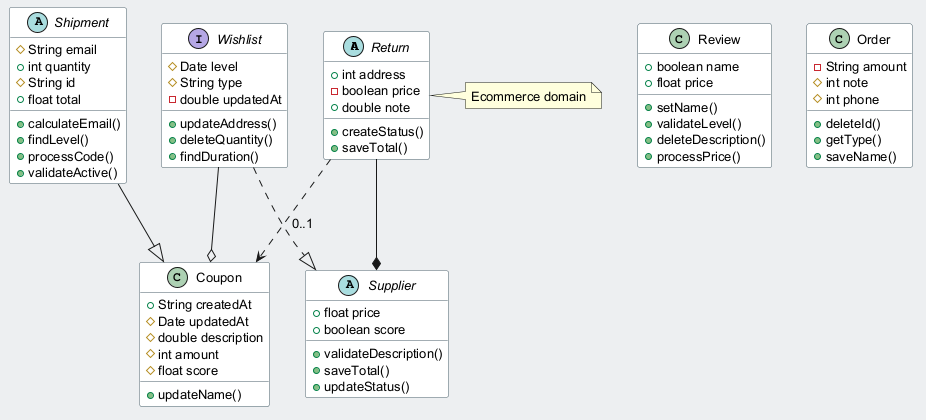

The diagram above was rendered by PlantUML. Its source (embedded in the PNG):
@startuml
skinparam backgroundColor #ECEFF1
skinparam classBackgroundColor #FFFFFF
skinparam classBorderColor #455A64
skinparam defaultFontSize 13
abstract class Return {
  +int address
  -boolean price
  +double note
  +createStatus()
  +saveTotal()
}
abstract class Shipment {
  #String email
  +int quantity
  #String id
  +float total
  +calculateEmail()
  +findLevel()
  +processCode()
  +validateActive()
}
abstract class Supplier {
  +float price
  +boolean score
  +validateDescription()
  +saveTotal()
  +updateStatus()
}
class Review {
  +boolean name
  +float price
  +setName()
  +validateLevel()
  +deleteDescription()
  +processPrice()
}
interface Wishlist {
  #Date level
  #String type
  -double updatedAt
  +updateAddress()
  +deleteQuantity()
  +findDuration()
}
class Coupon {
  +String createdAt
  #Date updatedAt
  #double description
  #int amount
  #float score
  +updateName()
}
class Order {
  -String amount
  #int note
  #int phone
  +deleteId()
  +getType()
  +saveName()
}
Return ..> Coupon : "0..1"
Return --* Supplier
Wishlist --o Coupon
Wishlist ..|> Supplier
Shipment --|> Coupon
note right of Return : Ecommerce domain
@enduml